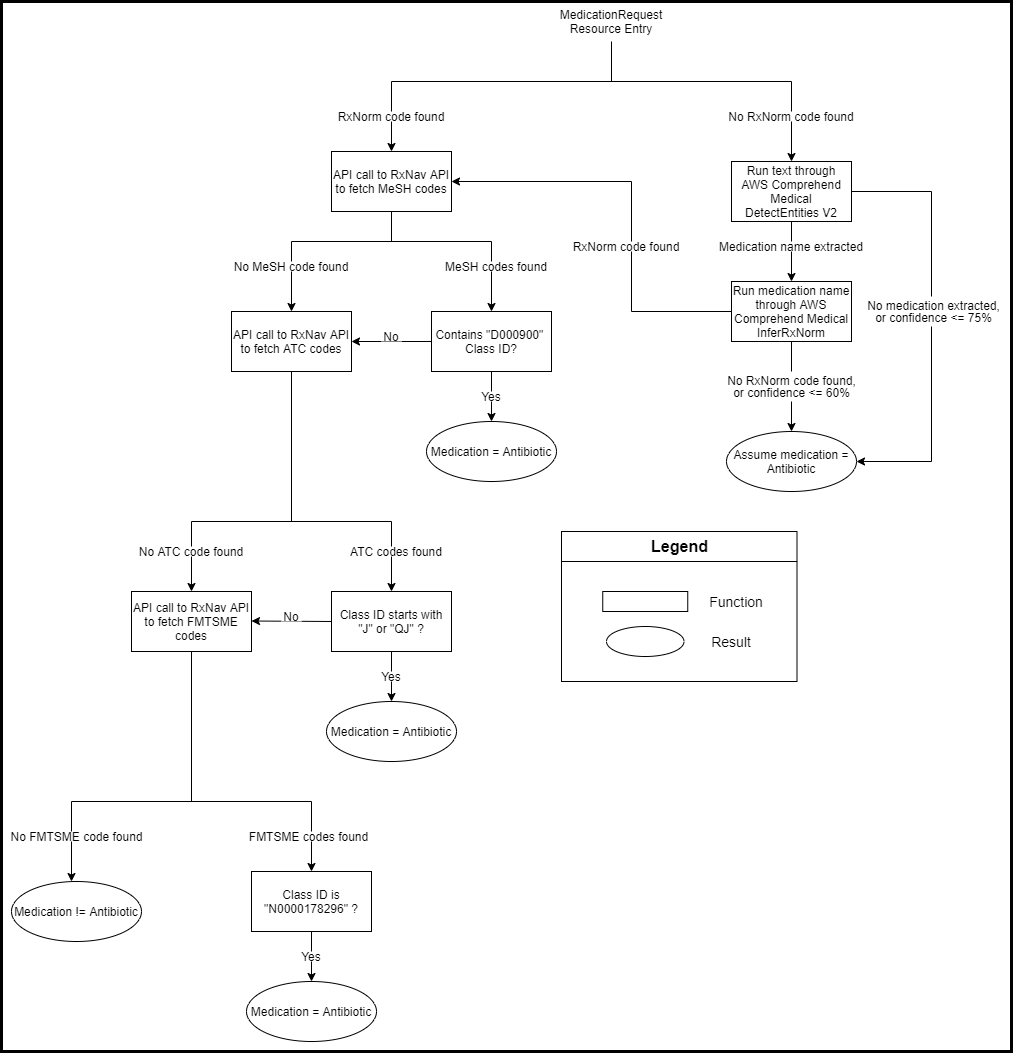

The diagram above was exported from draw.io. Its source (the exported page's mxGraphModel, read from the mxfile embedded in the PNG):
<mxGraphModel dx="2067" dy="1200" grid="1" gridSize="10" guides="1" tooltips="1" connect="1" arrows="1" fold="1" page="1" pageScale="1" pageWidth="827" pageHeight="1169" math="0" shadow="0">
  <root>
    <mxCell id="WIyWlLk6GJQsqaUBKTNV-0" />
    <mxCell id="WIyWlLk6GJQsqaUBKTNV-1" parent="WIyWlLk6GJQsqaUBKTNV-0" />
    <mxCell id="1_O0HsIParl4q6s0otqh-0" value="MedicationRequest Resource Entry" style="text;html=1;align=center;verticalAlign=middle;whiteSpace=wrap;rounded=0;" parent="WIyWlLk6GJQsqaUBKTNV-1" vertex="1">
      <mxGeometry x="480" y="40" width="120" height="40" as="geometry" />
    </mxCell>
    <mxCell id="1_O0HsIParl4q6s0otqh-1" value="" style="endArrow=none;html=1;" parent="WIyWlLk6GJQsqaUBKTNV-1" edge="1">
      <mxGeometry width="50" height="50" relative="1" as="geometry">
        <mxPoint x="540" y="120" as="sourcePoint" />
        <mxPoint x="540" y="80" as="targetPoint" />
      </mxGeometry>
    </mxCell>
    <mxCell id="1_O0HsIParl4q6s0otqh-2" value="API call to RxNav API to fetch MeSH codes" style="rounded=0;whiteSpace=wrap;html=1;" parent="WIyWlLk6GJQsqaUBKTNV-1" vertex="1">
      <mxGeometry x="260" y="190" width="120" height="60" as="geometry" />
    </mxCell>
    <mxCell id="1_O0HsIParl4q6s0otqh-4" value="" style="endArrow=none;html=1;" parent="WIyWlLk6GJQsqaUBKTNV-1" edge="1">
      <mxGeometry width="50" height="50" relative="1" as="geometry">
        <mxPoint x="320" y="120" as="sourcePoint" />
        <mxPoint x="720" y="120" as="targetPoint" />
      </mxGeometry>
    </mxCell>
    <mxCell id="1_O0HsIParl4q6s0otqh-5" value="" style="endArrow=classic;html=1;entryX=0.5;entryY=0;entryDx=0;entryDy=0;" parent="WIyWlLk6GJQsqaUBKTNV-1" target="1_O0HsIParl4q6s0otqh-2" edge="1">
      <mxGeometry width="50" height="50" relative="1" as="geometry">
        <mxPoint x="320" y="120" as="sourcePoint" />
        <mxPoint x="370" y="70" as="targetPoint" />
      </mxGeometry>
    </mxCell>
    <mxCell id="1_O0HsIParl4q6s0otqh-6" value="RxNorm code found" style="text;html=1;strokeColor=none;align=center;verticalAlign=middle;whiteSpace=wrap;rounded=0;fillColor=#ffffff;" parent="WIyWlLk6GJQsqaUBKTNV-1" vertex="1">
      <mxGeometry x="250" y="150" width="140" height="10" as="geometry" />
    </mxCell>
    <mxCell id="1_O0HsIParl4q6s0otqh-12" value="" style="endArrow=classic;html=1;entryX=0.5;entryY=0;entryDx=0;entryDy=0;" parent="WIyWlLk6GJQsqaUBKTNV-1" target="1_O0HsIParl4q6s0otqh-9" edge="1">
      <mxGeometry width="50" height="50" relative="1" as="geometry">
        <mxPoint x="420" y="280" as="sourcePoint" />
        <mxPoint x="450" y="270" as="targetPoint" />
      </mxGeometry>
    </mxCell>
    <mxCell id="1_O0HsIParl4q6s0otqh-13" value="MeSH codes found" style="text;html=1;strokeColor=none;align=center;verticalAlign=middle;whiteSpace=wrap;rounded=0;fillColor=#ffffff;" parent="WIyWlLk6GJQsqaUBKTNV-1" vertex="1">
      <mxGeometry x="355" y="300" width="140" height="10" as="geometry" />
    </mxCell>
    <mxCell id="1_O0HsIParl4q6s0otqh-15" value="Medication = Antibiotic" style="ellipse;whiteSpace=wrap;html=1;fillColor=#ffffff;" parent="WIyWlLk6GJQsqaUBKTNV-1" vertex="1">
      <mxGeometry x="355" y="460" width="130" height="60" as="geometry" />
    </mxCell>
    <mxCell id="1_O0HsIParl4q6s0otqh-16" value="" style="endArrow=classic;html=1;entryX=0.5;entryY=0;entryDx=0;entryDy=0;" parent="WIyWlLk6GJQsqaUBKTNV-1" source="1_O0HsIParl4q6s0otqh-9" target="1_O0HsIParl4q6s0otqh-15" edge="1">
      <mxGeometry width="50" height="50" relative="1" as="geometry">
        <mxPoint x="420" y="350" as="sourcePoint" />
        <mxPoint x="470" y="300" as="targetPoint" />
      </mxGeometry>
    </mxCell>
    <mxCell id="1_O0HsIParl4q6s0otqh-17" value="Yes" style="text;html=1;strokeColor=none;align=center;verticalAlign=middle;whiteSpace=wrap;rounded=0;fillColor=#ffffff;" parent="WIyWlLk6GJQsqaUBKTNV-1" vertex="1">
      <mxGeometry x="400" y="430" width="40" height="10" as="geometry" />
    </mxCell>
    <mxCell id="1_O0HsIParl4q6s0otqh-19" value="API call to RxNav API to fetch ATC codes" style="rounded=0;whiteSpace=wrap;html=1;" parent="WIyWlLk6GJQsqaUBKTNV-1" vertex="1">
      <mxGeometry x="160" y="350" width="120" height="60" as="geometry" />
    </mxCell>
    <mxCell id="1_O0HsIParl4q6s0otqh-20" value="" style="endArrow=classic;html=1;entryX=0.5;entryY=0;entryDx=0;entryDy=0;" parent="WIyWlLk6GJQsqaUBKTNV-1" target="1_O0HsIParl4q6s0otqh-19" edge="1">
      <mxGeometry width="50" height="50" relative="1" as="geometry">
        <mxPoint x="220" y="280" as="sourcePoint" />
        <mxPoint x="270" y="170" as="targetPoint" />
      </mxGeometry>
    </mxCell>
    <mxCell id="1_O0HsIParl4q6s0otqh-21" value="No MeSH code found" style="text;html=1;strokeColor=none;align=center;verticalAlign=middle;whiteSpace=wrap;rounded=0;fillColor=#ffffff;" parent="WIyWlLk6GJQsqaUBKTNV-1" vertex="1">
      <mxGeometry x="150" y="300" width="140" height="10" as="geometry" />
    </mxCell>
    <mxCell id="1_O0HsIParl4q6s0otqh-22" value="" style="endArrow=classic;html=1;entryX=1;entryY=0.5;entryDx=0;entryDy=0;exitX=0;exitY=0.5;exitDx=0;exitDy=0;" parent="WIyWlLk6GJQsqaUBKTNV-1" source="1_O0HsIParl4q6s0otqh-9" target="1_O0HsIParl4q6s0otqh-19" edge="1">
      <mxGeometry width="50" height="50" relative="1" as="geometry">
        <mxPoint x="305" y="320" as="sourcePoint" />
        <mxPoint x="355" y="270" as="targetPoint" />
      </mxGeometry>
    </mxCell>
    <mxCell id="1_O0HsIParl4q6s0otqh-23" value="No" style="text;html=1;strokeColor=none;align=center;verticalAlign=middle;whiteSpace=wrap;rounded=0;fillColor=#ffffff;" parent="WIyWlLk6GJQsqaUBKTNV-1" vertex="1">
      <mxGeometry x="310" y="370" width="20" height="10" as="geometry" />
    </mxCell>
    <mxCell id="1_O0HsIParl4q6s0otqh-9" value="Contains &quot;D000900&quot;&amp;nbsp; Class ID?" style="rounded=0;whiteSpace=wrap;html=1;" parent="WIyWlLk6GJQsqaUBKTNV-1" vertex="1">
      <mxGeometry x="360" y="350" width="120" height="60" as="geometry" />
    </mxCell>
    <mxCell id="1_O0HsIParl4q6s0otqh-37" value="" style="endArrow=none;html=1;entryX=0.5;entryY=1;entryDx=0;entryDy=0;" parent="WIyWlLk6GJQsqaUBKTNV-1" target="1_O0HsIParl4q6s0otqh-2" edge="1">
      <mxGeometry width="50" height="50" relative="1" as="geometry">
        <mxPoint x="320" y="280" as="sourcePoint" />
        <mxPoint x="290" y="360" as="targetPoint" />
      </mxGeometry>
    </mxCell>
    <mxCell id="1_O0HsIParl4q6s0otqh-38" value="" style="endArrow=none;html=1;" parent="WIyWlLk6GJQsqaUBKTNV-1" edge="1">
      <mxGeometry width="50" height="50" relative="1" as="geometry">
        <mxPoint x="220" y="280" as="sourcePoint" />
        <mxPoint x="420" y="280" as="targetPoint" />
      </mxGeometry>
    </mxCell>
    <mxCell id="1_O0HsIParl4q6s0otqh-42" value="" style="endArrow=none;html=1;" parent="WIyWlLk6GJQsqaUBKTNV-1" edge="1">
      <mxGeometry width="50" height="50" relative="1" as="geometry">
        <mxPoint x="220" y="560" as="sourcePoint" />
        <mxPoint x="220" y="410" as="targetPoint" />
      </mxGeometry>
    </mxCell>
    <mxCell id="1_O0HsIParl4q6s0otqh-43" value="" style="endArrow=none;html=1;" parent="WIyWlLk6GJQsqaUBKTNV-1" edge="1">
      <mxGeometry width="50" height="50" relative="1" as="geometry">
        <mxPoint x="120" y="560" as="sourcePoint" />
        <mxPoint x="320" y="560" as="targetPoint" />
      </mxGeometry>
    </mxCell>
    <mxCell id="1_O0HsIParl4q6s0otqh-44" value="Class ID starts with &quot;J&quot; or &quot;QJ&quot; ?" style="rounded=0;whiteSpace=wrap;html=1;" parent="WIyWlLk6GJQsqaUBKTNV-1" vertex="1">
      <mxGeometry x="260" y="630" width="120" height="60" as="geometry" />
    </mxCell>
    <mxCell id="1_O0HsIParl4q6s0otqh-45" value="" style="endArrow=classic;html=1;entryX=0.5;entryY=0;entryDx=0;entryDy=0;" parent="WIyWlLk6GJQsqaUBKTNV-1" target="1_O0HsIParl4q6s0otqh-44" edge="1">
      <mxGeometry width="50" height="50" relative="1" as="geometry">
        <mxPoint x="320" y="560" as="sourcePoint" />
        <mxPoint x="370" y="510" as="targetPoint" />
      </mxGeometry>
    </mxCell>
    <mxCell id="1_O0HsIParl4q6s0otqh-46" value="ATC codes found" style="text;html=1;strokeColor=none;align=center;verticalAlign=middle;whiteSpace=wrap;rounded=0;fillColor=#ffffff;" parent="WIyWlLk6GJQsqaUBKTNV-1" vertex="1">
      <mxGeometry x="270" y="585" width="110" height="10" as="geometry" />
    </mxCell>
    <mxCell id="1_O0HsIParl4q6s0otqh-47" value="" style="endArrow=classic;html=1;entryX=0.5;entryY=0;entryDx=0;entryDy=0;" parent="WIyWlLk6GJQsqaUBKTNV-1" target="1_O0HsIParl4q6s0otqh-48" edge="1">
      <mxGeometry width="50" height="50" relative="1" as="geometry">
        <mxPoint x="120" y="560" as="sourcePoint" />
        <mxPoint x="120" y="620" as="targetPoint" />
      </mxGeometry>
    </mxCell>
    <mxCell id="1_O0HsIParl4q6s0otqh-48" value="API call to RxNav API to fetch FMTSME codes" style="rounded=0;whiteSpace=wrap;html=1;" parent="WIyWlLk6GJQsqaUBKTNV-1" vertex="1">
      <mxGeometry x="60" y="630" width="120" height="60" as="geometry" />
    </mxCell>
    <mxCell id="1_O0HsIParl4q6s0otqh-49" value="No ATC code found" style="text;html=1;strokeColor=none;align=center;verticalAlign=middle;whiteSpace=wrap;rounded=0;fillColor=#ffffff;" parent="WIyWlLk6GJQsqaUBKTNV-1" vertex="1">
      <mxGeometry x="50" y="585" width="140" height="10" as="geometry" />
    </mxCell>
    <mxCell id="1_O0HsIParl4q6s0otqh-50" value="" style="endArrow=classic;html=1;exitX=0;exitY=0.5;exitDx=0;exitDy=0;" parent="WIyWlLk6GJQsqaUBKTNV-1" source="1_O0HsIParl4q6s0otqh-44" edge="1">
      <mxGeometry width="50" height="50" relative="1" as="geometry">
        <mxPoint x="240" y="659.5" as="sourcePoint" />
        <mxPoint x="180" y="659.5" as="targetPoint" />
      </mxGeometry>
    </mxCell>
    <mxCell id="1_O0HsIParl4q6s0otqh-51" value="No" style="text;html=1;strokeColor=none;align=center;verticalAlign=middle;whiteSpace=wrap;rounded=0;fillColor=#ffffff;" parent="WIyWlLk6GJQsqaUBKTNV-1" vertex="1">
      <mxGeometry x="210" y="650" width="20" height="10" as="geometry" />
    </mxCell>
    <mxCell id="1_O0HsIParl4q6s0otqh-52" value="Medication = Antibiotic" style="ellipse;whiteSpace=wrap;html=1;fillColor=#ffffff;" parent="WIyWlLk6GJQsqaUBKTNV-1" vertex="1">
      <mxGeometry x="255" y="740" width="130" height="60" as="geometry" />
    </mxCell>
    <mxCell id="1_O0HsIParl4q6s0otqh-53" value="" style="endArrow=classic;html=1;entryX=0.5;entryY=0;entryDx=0;entryDy=0;" parent="WIyWlLk6GJQsqaUBKTNV-1" target="1_O0HsIParl4q6s0otqh-52" edge="1">
      <mxGeometry width="50" height="50" relative="1" as="geometry">
        <mxPoint x="320" y="690" as="sourcePoint" />
        <mxPoint x="370" y="640" as="targetPoint" />
      </mxGeometry>
    </mxCell>
    <mxCell id="1_O0HsIParl4q6s0otqh-54" value="Yes" style="text;html=1;strokeColor=none;align=center;verticalAlign=middle;whiteSpace=wrap;rounded=0;fillColor=#ffffff;" parent="WIyWlLk6GJQsqaUBKTNV-1" vertex="1">
      <mxGeometry x="300" y="710" width="40" height="10" as="geometry" />
    </mxCell>
    <mxCell id="1_O0HsIParl4q6s0otqh-56" value="" style="endArrow=none;html=1;" parent="WIyWlLk6GJQsqaUBKTNV-1" edge="1">
      <mxGeometry width="50" height="50" relative="1" as="geometry">
        <mxPoint x="120" y="840" as="sourcePoint" />
        <mxPoint x="120" y="690" as="targetPoint" />
      </mxGeometry>
    </mxCell>
    <mxCell id="1_O0HsIParl4q6s0otqh-57" value="" style="endArrow=none;html=1;" parent="WIyWlLk6GJQsqaUBKTNV-1" edge="1">
      <mxGeometry width="50" height="50" relative="1" as="geometry">
        <mxPoint y="840" as="sourcePoint" />
        <mxPoint x="240" y="840" as="targetPoint" />
      </mxGeometry>
    </mxCell>
    <mxCell id="1_O0HsIParl4q6s0otqh-58" value="Class ID is &quot;N0000178296&quot; ?" style="rounded=0;whiteSpace=wrap;html=1;" parent="WIyWlLk6GJQsqaUBKTNV-1" vertex="1">
      <mxGeometry x="180" y="910" width="120" height="60" as="geometry" />
    </mxCell>
    <mxCell id="1_O0HsIParl4q6s0otqh-59" value="" style="endArrow=classic;html=1;entryX=0.5;entryY=0;entryDx=0;entryDy=0;" parent="WIyWlLk6GJQsqaUBKTNV-1" target="1_O0HsIParl4q6s0otqh-58" edge="1">
      <mxGeometry width="50" height="50" relative="1" as="geometry">
        <mxPoint x="240" y="840" as="sourcePoint" />
        <mxPoint x="290" y="790" as="targetPoint" />
      </mxGeometry>
    </mxCell>
    <mxCell id="1_O0HsIParl4q6s0otqh-60" value="FMTSME codes found" style="text;html=1;strokeColor=none;align=center;verticalAlign=middle;whiteSpace=wrap;rounded=0;fillColor=#ffffff;" parent="WIyWlLk6GJQsqaUBKTNV-1" vertex="1">
      <mxGeometry x="175" y="870" width="125" height="10" as="geometry" />
    </mxCell>
    <mxCell id="1_O0HsIParl4q6s0otqh-61" value="Medication = Antibiotic" style="ellipse;whiteSpace=wrap;html=1;fillColor=#ffffff;" parent="WIyWlLk6GJQsqaUBKTNV-1" vertex="1">
      <mxGeometry x="175" y="1020" width="130" height="60" as="geometry" />
    </mxCell>
    <mxCell id="1_O0HsIParl4q6s0otqh-62" value="" style="endArrow=classic;html=1;entryX=0.5;entryY=0;entryDx=0;entryDy=0;" parent="WIyWlLk6GJQsqaUBKTNV-1" target="1_O0HsIParl4q6s0otqh-61" edge="1">
      <mxGeometry width="50" height="50" relative="1" as="geometry">
        <mxPoint x="240" y="970" as="sourcePoint" />
        <mxPoint x="290" y="920" as="targetPoint" />
      </mxGeometry>
    </mxCell>
    <mxCell id="1_O0HsIParl4q6s0otqh-63" value="Yes" style="text;html=1;strokeColor=none;align=center;verticalAlign=middle;whiteSpace=wrap;rounded=0;fillColor=#ffffff;" parent="WIyWlLk6GJQsqaUBKTNV-1" vertex="1">
      <mxGeometry x="220" y="990" width="40" height="10" as="geometry" />
    </mxCell>
    <mxCell id="1_O0HsIParl4q6s0otqh-66" value="" style="endArrow=classic;html=1;" parent="WIyWlLk6GJQsqaUBKTNV-1" edge="1">
      <mxGeometry width="50" height="50" relative="1" as="geometry">
        <mxPoint y="840" as="sourcePoint" />
        <mxPoint y="920" as="targetPoint" />
      </mxGeometry>
    </mxCell>
    <mxCell id="1_O0HsIParl4q6s0otqh-67" value="Medication != Antibiotic" style="ellipse;whiteSpace=wrap;html=1;fillColor=#ffffff;" parent="WIyWlLk6GJQsqaUBKTNV-1" vertex="1">
      <mxGeometry x="-60" y="920" width="130" height="60" as="geometry" />
    </mxCell>
    <mxCell id="1_O0HsIParl4q6s0otqh-68" value="No FMTSME code found" style="text;html=1;strokeColor=none;align=center;verticalAlign=middle;whiteSpace=wrap;rounded=0;fillColor=#ffffff;" parent="WIyWlLk6GJQsqaUBKTNV-1" vertex="1">
      <mxGeometry x="-67.5" y="870" width="145" height="10" as="geometry" />
    </mxCell>
    <mxCell id="1_O0HsIParl4q6s0otqh-69" value="" style="endArrow=classic;html=1;" parent="WIyWlLk6GJQsqaUBKTNV-1" edge="1">
      <mxGeometry width="50" height="50" relative="1" as="geometry">
        <mxPoint x="720" y="120" as="sourcePoint" />
        <mxPoint x="720" y="200" as="targetPoint" />
      </mxGeometry>
    </mxCell>
    <mxCell id="1_O0HsIParl4q6s0otqh-70" value="No RxNorm code found" style="text;html=1;strokeColor=none;align=center;verticalAlign=middle;whiteSpace=wrap;rounded=0;fillColor=#ffffff;" parent="WIyWlLk6GJQsqaUBKTNV-1" vertex="1">
      <mxGeometry x="650" y="150" width="140" height="10" as="geometry" />
    </mxCell>
    <mxCell id="1_O0HsIParl4q6s0otqh-71" value="Run text through AWS Comprehend Medical DetectEntities V2" style="rounded=0;whiteSpace=wrap;html=1;" parent="WIyWlLk6GJQsqaUBKTNV-1" vertex="1">
      <mxGeometry x="660" y="200" width="120" height="60" as="geometry" />
    </mxCell>
    <mxCell id="1_O0HsIParl4q6s0otqh-72" value="" style="endArrow=classic;html=1;" parent="WIyWlLk6GJQsqaUBKTNV-1" edge="1">
      <mxGeometry width="50" height="50" relative="1" as="geometry">
        <mxPoint x="720" y="260" as="sourcePoint" />
        <mxPoint x="720" y="320" as="targetPoint" />
      </mxGeometry>
    </mxCell>
    <mxCell id="1_O0HsIParl4q6s0otqh-73" value="Run medication name through AWS Comprehend Medical InferRxNorm" style="rounded=0;whiteSpace=wrap;html=1;" parent="WIyWlLk6GJQsqaUBKTNV-1" vertex="1">
      <mxGeometry x="660" y="320" width="120" height="60" as="geometry" />
    </mxCell>
    <mxCell id="1_O0HsIParl4q6s0otqh-74" value="Medication name extracted" style="text;html=1;strokeColor=none;align=center;verticalAlign=middle;whiteSpace=wrap;rounded=0;fillColor=#ffffff;" parent="WIyWlLk6GJQsqaUBKTNV-1" vertex="1">
      <mxGeometry x="645" y="280" width="150" height="10" as="geometry" />
    </mxCell>
    <mxCell id="1_O0HsIParl4q6s0otqh-75" value="" style="endArrow=none;html=1;" parent="WIyWlLk6GJQsqaUBKTNV-1" edge="1">
      <mxGeometry width="50" height="50" relative="1" as="geometry">
        <mxPoint x="560" y="350" as="sourcePoint" />
        <mxPoint x="660" y="350" as="targetPoint" />
      </mxGeometry>
    </mxCell>
    <mxCell id="1_O0HsIParl4q6s0otqh-76" value="" style="endArrow=none;html=1;" parent="WIyWlLk6GJQsqaUBKTNV-1" edge="1">
      <mxGeometry width="50" height="50" relative="1" as="geometry">
        <mxPoint x="560" y="350" as="sourcePoint" />
        <mxPoint x="560" y="220" as="targetPoint" />
      </mxGeometry>
    </mxCell>
    <mxCell id="1_O0HsIParl4q6s0otqh-77" value="" style="endArrow=classic;html=1;entryX=1;entryY=0.5;entryDx=0;entryDy=0;" parent="WIyWlLk6GJQsqaUBKTNV-1" target="1_O0HsIParl4q6s0otqh-2" edge="1">
      <mxGeometry width="50" height="50" relative="1" as="geometry">
        <mxPoint x="560" y="220" as="sourcePoint" />
        <mxPoint x="610" y="170" as="targetPoint" />
      </mxGeometry>
    </mxCell>
    <mxCell id="1_O0HsIParl4q6s0otqh-78" value="RxNorm code found" style="text;html=1;strokeColor=none;align=center;verticalAlign=middle;whiteSpace=wrap;rounded=0;fillColor=#ffffff;" parent="WIyWlLk6GJQsqaUBKTNV-1" vertex="1">
      <mxGeometry x="490" y="280" width="130" height="10" as="geometry" />
    </mxCell>
    <mxCell id="1_O0HsIParl4q6s0otqh-81" value="Assume medication = Antibiotic" style="ellipse;whiteSpace=wrap;html=1;fillColor=#ffffff;" parent="WIyWlLk6GJQsqaUBKTNV-1" vertex="1">
      <mxGeometry x="655" y="470" width="130" height="60" as="geometry" />
    </mxCell>
    <mxCell id="1_O0HsIParl4q6s0otqh-82" value="" style="endArrow=classic;html=1;entryX=0.5;entryY=0;entryDx=0;entryDy=0;" parent="WIyWlLk6GJQsqaUBKTNV-1" target="1_O0HsIParl4q6s0otqh-81" edge="1">
      <mxGeometry width="50" height="50" relative="1" as="geometry">
        <mxPoint x="720" y="380" as="sourcePoint" />
        <mxPoint x="770" y="330" as="targetPoint" />
      </mxGeometry>
    </mxCell>
    <mxCell id="1_O0HsIParl4q6s0otqh-84" value="" style="endArrow=none;html=1;entryX=1;entryY=0.5;entryDx=0;entryDy=0;" parent="WIyWlLk6GJQsqaUBKTNV-1" target="1_O0HsIParl4q6s0otqh-71" edge="1">
      <mxGeometry width="50" height="50" relative="1" as="geometry">
        <mxPoint x="860" y="230" as="sourcePoint" />
        <mxPoint x="700" y="310" as="targetPoint" />
      </mxGeometry>
    </mxCell>
    <mxCell id="1_O0HsIParl4q6s0otqh-85" value="" style="endArrow=none;html=1;" parent="WIyWlLk6GJQsqaUBKTNV-1" edge="1">
      <mxGeometry width="50" height="50" relative="1" as="geometry">
        <mxPoint x="860" y="500" as="sourcePoint" />
        <mxPoint x="860" y="230" as="targetPoint" />
      </mxGeometry>
    </mxCell>
    <mxCell id="1_O0HsIParl4q6s0otqh-88" value="" style="endArrow=classic;html=1;entryX=1;entryY=0.5;entryDx=0;entryDy=0;" parent="WIyWlLk6GJQsqaUBKTNV-1" target="1_O0HsIParl4q6s0otqh-81" edge="1">
      <mxGeometry width="50" height="50" relative="1" as="geometry">
        <mxPoint x="860" y="500" as="sourcePoint" />
        <mxPoint x="860" y="500" as="targetPoint" />
      </mxGeometry>
    </mxCell>
    <mxCell id="1_O0HsIParl4q6s0otqh-90" value="&lt;p style=&quot;line-height: 100%&quot;&gt;No medication extracted, or confidence &amp;lt;= 75%&lt;/p&gt;" style="text;html=1;strokeColor=none;align=center;verticalAlign=middle;whiteSpace=wrap;rounded=0;fillColor=#ffffff;" parent="WIyWlLk6GJQsqaUBKTNV-1" vertex="1">
      <mxGeometry x="795" y="335" width="135" height="30" as="geometry" />
    </mxCell>
    <mxCell id="1_O0HsIParl4q6s0otqh-92" value="" style="rounded=0;whiteSpace=wrap;html=1;fillColor=#ffffff;" parent="WIyWlLk6GJQsqaUBKTNV-1" vertex="1">
      <mxGeometry x="531.25" y="630" width="85" height="20" as="geometry" />
    </mxCell>
    <mxCell id="1_O0HsIParl4q6s0otqh-93" value="&lt;font style=&quot;font-size: 14px&quot;&gt;Function&lt;/font&gt;" style="text;html=1;strokeColor=none;fillColor=none;align=center;verticalAlign=middle;whiteSpace=wrap;rounded=0;" parent="WIyWlLk6GJQsqaUBKTNV-1" vertex="1">
      <mxGeometry x="645" y="630" width="40" height="20" as="geometry" />
    </mxCell>
    <mxCell id="1_O0HsIParl4q6s0otqh-94" value="" style="ellipse;whiteSpace=wrap;html=1;fillColor=#ffffff;" parent="WIyWlLk6GJQsqaUBKTNV-1" vertex="1">
      <mxGeometry x="535" y="665" width="77.5" height="30" as="geometry" />
    </mxCell>
    <mxCell id="1_O0HsIParl4q6s0otqh-95" value="&lt;span style=&quot;font-size: 14px&quot;&gt;Result&lt;/span&gt;" style="text;html=1;strokeColor=none;fillColor=none;align=center;verticalAlign=middle;whiteSpace=wrap;rounded=0;" parent="WIyWlLk6GJQsqaUBKTNV-1" vertex="1">
      <mxGeometry x="640" y="670" width="40" height="20" as="geometry" />
    </mxCell>
    <mxCell id="1_O0HsIParl4q6s0otqh-97" value="" style="rounded=0;whiteSpace=wrap;html=1;fillColor=none;" parent="WIyWlLk6GJQsqaUBKTNV-1" vertex="1">
      <mxGeometry x="490" y="570" width="235.5" height="150" as="geometry" />
    </mxCell>
    <mxCell id="1_O0HsIParl4q6s0otqh-98" value="" style="endArrow=none;html=1;entryX=1.001;entryY=0.2;entryDx=0;entryDy=0;entryPerimeter=0;" parent="WIyWlLk6GJQsqaUBKTNV-1" target="1_O0HsIParl4q6s0otqh-97" edge="1">
      <mxGeometry width="50" height="50" relative="1" as="geometry">
        <mxPoint x="490" y="600" as="sourcePoint" />
        <mxPoint x="540" y="570" as="targetPoint" />
      </mxGeometry>
    </mxCell>
    <mxCell id="1_O0HsIParl4q6s0otqh-99" value="&lt;b&gt;&lt;font style=&quot;font-size: 16px&quot;&gt;Legend&lt;/font&gt;&lt;/b&gt;" style="text;html=1;strokeColor=none;fillColor=none;align=center;verticalAlign=middle;whiteSpace=wrap;rounded=0;" parent="WIyWlLk6GJQsqaUBKTNV-1" vertex="1">
      <mxGeometry x="571.5" y="575" width="72.5" height="20" as="geometry" />
    </mxCell>
    <mxCell id="EWLPT-ZGKpTYxdxwkf6_-0" value="&lt;p style=&quot;line-height: 100%&quot;&gt;No RxNorm code found, or confidence &amp;lt;= 60%&lt;/p&gt;" style="text;html=1;strokeColor=none;align=center;verticalAlign=middle;whiteSpace=wrap;rounded=0;fillColor=#ffffff;" vertex="1" parent="WIyWlLk6GJQsqaUBKTNV-1">
      <mxGeometry x="652.5" y="410" width="135" height="30" as="geometry" />
    </mxCell>
    <mxCell id="EWLPT-ZGKpTYxdxwkf6_-2" value="" style="rounded=0;whiteSpace=wrap;html=1;fillColor=none;strokeWidth=3;" vertex="1" parent="WIyWlLk6GJQsqaUBKTNV-1">
      <mxGeometry x="-70" y="40" width="1010" height="1050" as="geometry" />
    </mxCell>
  </root>
</mxGraphModel>